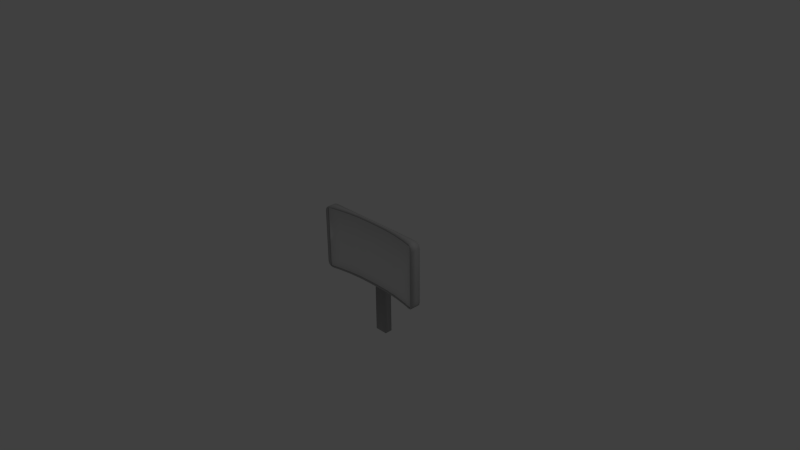# Source: TV.blend  (saved by Blender 2.74.0; exported with 4.5.12 LTS)
import bpy
from mathutils import Matrix  # noqa: F401  (used for matrix-valued properties, if any)

bpy.ops.wm.read_factory_settings(use_empty=True)
scene = bpy.context.scene
scene.name = 'Scene'

# ---- collections
col_collection_1 = bpy.data.collections.new('Collection 1'); scene.collection.children.link(col_collection_1)

# ---- materials (node trees are filled in below, after node groups)
mat_bluescreen = bpy.data.materials.new('BlueScreen')
mat_bluescreen.alpha_threshold = 0.0
mat_bluescreen.use_transparent_shadow = False
mat_bluescreen.roughness = 0.5
mat_back = bpy.data.materials.new('Back')
mat_back.alpha_threshold = 0.0
mat_back.use_transparent_shadow = False
mat_back.diffuse_color = (0.477, 0.477, 0.477, 1.0)
mat_back.roughness = 0.5

# ---- material node trees

# ---- world
world_world = bpy.data.worlds.new('World'); scene.world = world_world
world_world.color = (0.05088, 0.05088, 0.05088)
world_world.use_sun_shadow = False
world_world.sun_shadow_jitter_overblur = 0.0
world_world.cycles.sampling_method = 'MANUAL'
world_world.cycles.sample_map_resolution = 256

# ---- cameras
cam_camera = bpy.data.cameras.new('Camera')
cam_camera.clip_end = 100.0
cam_camera.lens = 35.0
cam_camera.sensor_width = 32.0
cam_camera.sensor_height = 18.0
cam_camera.ortho_scale = 7.314
cam_camera.dof.focus_distance = 0.0
cam_camera.dof.aperture_fstop = 128.0

# ---- lights
light_lamp = bpy.data.lights.new('Lamp', 'POINT')
light_lamp.transmission_factor = 0.0
light_lamp.cutoff_distance = 30.0
light_lamp.energy = 100.0
light_lamp.shadow_buffer_clip_start = 1.001
light_lamp.shadow_soft_size = 0.1
light_lamp.shadow_maximum_resolution = 0.006
light_lamp.use_absolute_resolution = True
light_lamp.cycles.use_multiple_importance_sampling = False

# ---- meshes
me_tv = bpy.data.meshes.new('TV')
me_tv.from_pydata([(-0.7735, -0.4351, 0.08665), (0.7735, -0.4351, 0.08665), (-0.7735, 0.4351, 0.08665), (0.7735, 0.4351, 0.08665), (-0.6016, -0.4351, 0.04881), (-0.4297, -0.4351, 0.02084), (-0.2578, -0.4351, 0.004256), (-0.08595, -0.4351, 0.0), (0.08595, -0.4351, 0.0), (0.2578, -0.4351, 0.004256), (0.4297, -0.4351, 0.02084), (0.6016, -0.4351, 0.04881), (0.6016, 0.4351, 0.04881), (0.4297, 0.4351, 0.02084), (0.2578, 0.4351, 0.004256), (0.08595, 0.4351, 0.0), (-0.08595, 0.4351, 0.0), (-0.2578, 0.4351, 0.004256), (-0.4297, 0.4351, 0.02084), (-0.6016, 0.4351, 0.04881), (-0.7735, -0.4351, 0.1012), (0.7735, -0.4351, 0.1012), (-0.7735, 0.4351, 0.1012), (0.7735, 0.4351, 0.1012), (-0.6016, -0.4351, 0.06331), (-0.4297, -0.4351, 0.03534), (-0.2578, -0.4351, 0.01876), (-0.08595, -0.4351, 0.0145), (0.08595, -0.4351, 0.0145), (0.2578, -0.4351, 0.01876), (0.4297, -0.4351, 0.03534), (0.6016, -0.4351, 0.06331), (0.6016, 0.4351, 0.06331), (0.4297, 0.4351, 0.03534), (0.2578, 0.4351, 0.01876), (0.08595, 0.4351, 0.0145), (-0.08595, 0.4351, 0.0145), (-0.2578, 0.4351, 0.01876), (-0.4297, 0.4351, 0.03534), (-0.6016, 0.4351, 0.06331), (-0.6352, -0.4594, 0.06424), (-0.4537, -0.4594, 0.03471), (-0.2722, -0.4594, 0.0172), (-0.09075, -0.4594, 0.01271), (0.09075, -0.4594, 0.01271), (0.2722, -0.4594, 0.0172), (0.4537, -0.4594, 0.03471), (0.6352, -0.4594, 0.06424), (0.6352, 0.4594, 0.06424), (0.4537, 0.4594, 0.03471), (0.2722, 0.4594, 0.0172), (0.09075, 0.4594, 0.01271), (-0.09075, 0.4594, 0.01271), (-0.2722, 0.4594, 0.0172), (-0.4537, 0.4594, 0.03471), (-0.6352, 0.4594, 0.06424), (-0.6352, -0.4594, -0.02785), (-0.4537, -0.4594, -0.02785), (-0.2722, -0.4594, -0.02785), (-0.09075, -0.4594, -0.02785), (0.09075, -0.4594, -0.02785), (0.2722, -0.4594, -0.02785), (0.4537, -0.4594, -0.02785), (0.6352, -0.4594, -0.02785), (0.6352, 0.4594, -0.02785), (0.4537, 0.4594, -0.02785), (0.2722, 0.4594, -0.02785), (0.09075, 0.4594, -0.02785), (-0.09075, 0.4594, -0.02785), (-0.2722, 0.4594, -0.02785), (-0.4537, 0.4594, -0.02785), (-0.6352, 0.4594, -0.02785), (-0.7735, 0.3092, 0.08665), (0.7735, 0.3092, 0.08665), (-0.6016, 0.3092, 0.04881), (-0.4297, 0.3092, 0.02084), (-0.2578, 0.3092, 0.004256), (-0.08595, 0.3092, 0.0), (0.08595, 0.3092, 0.0), (0.2578, 0.3092, 0.004256), (0.4297, 0.3092, 0.02084), (0.6016, 0.3092, 0.04881), (-0.7735, 0.3092, 0.1012), (0.7735, 0.3092, 0.1012), (-0.8167, 0.3264, 0.1042), (0.8167, 0.3264, 0.1042), (-0.8167, 0.3264, -0.02785), (0.8167, 0.3264, -0.02785), (-0.6352, 0.3264, -0.02785), (-0.4537, 0.3264, -0.02785), (-0.2722, 0.3264, -0.02785), (-0.09075, 0.3264, -0.02785), (0.09075, 0.3264, -0.02785), (0.2722, 0.3264, -0.02785), (0.4537, 0.3264, -0.02785), (0.6352, 0.3264, -0.02785), (-0.7735, 0.132, 0.08665), (-0.7735, 0.132, 0.1012), (-0.8167, 0.1394, 0.1042), (-0.8167, 0.1394, -0.02785), (-0.6352, 0.1394, -0.02785), (-0.4537, 0.1394, -0.02785), (-0.2722, 0.1394, -0.02785), (-0.09075, 0.1394, -0.02785), (0.09075, 0.1394, -0.02785), (0.2722, 0.1394, -0.02785), (0.4537, 0.1394, -0.02785), (0.6352, 0.1394, -0.02785), (0.7735, 0.132, 0.08665), (-0.6016, 0.132, 0.04881), (-0.4297, 0.132, 0.02084), (-0.2578, 0.132, 0.004256), (-0.08595, 0.132, 0.0), (0.08595, 0.132, 0.0), (0.2578, 0.132, 0.004256), (0.4297, 0.132, 0.02084), (0.6016, 0.132, 0.04881), (0.7735, 0.132, 0.1012), (0.8167, 0.1394, 0.1042), (0.8167, 0.1394, -0.02785), (0.09075, 0.3264, -0.09752), (0.2722, 0.3264, -0.09752), (-0.09075, 0.3264, -0.09752), (-0.2722, 0.3264, -0.09752), (-0.2722, 0.1394, -0.09752), (-0.09075, 0.1394, -0.09752), (0.09075, 0.1394, -0.09752), (0.2722, 0.1394, -0.09752), (0.09075, 0.3264, -0.2042), (0.1767, 0.2936, -0.2042), (-0.09075, 0.3264, -0.2042), (-0.1767, 0.2936, -0.2042), (-0.1767, 0.1722, -0.2042), (-0.09075, 0.1394, -0.2042), (0.09075, 0.1394, -0.2042), (0.1767, 0.1722, -0.2042), (-0.09075, 1.216, -0.09752), (0.09075, 1.216, -0.09752), (-0.09075, 1.216, -0.2042), (0.09075, 1.216, -0.2042), (-0.8167, -0.3815, 0.1042), (-0.7388, -0.4594, 0.08706), (-0.7735, -0.4351, 0.1012), (-0.8063, -0.4204, 0.1019), (-0.7778, -0.4489, 0.09563), (0.7388, -0.4594, 0.08706), (0.8167, -0.3815, 0.1042), (0.7735, -0.4351, 0.1012), (0.7778, -0.4489, 0.09563), (0.8063, -0.4204, 0.1019), (-0.7388, 0.4594, 0.08706), (-0.8167, 0.3815, 0.1042), (-0.7735, 0.4351, 0.1012), (-0.7778, 0.4489, 0.09563), (-0.8063, 0.4204, 0.1019), (0.8167, 0.3815, 0.1042), (0.7388, 0.4594, 0.08706), (0.7735, 0.4351, 0.1012), (0.8063, 0.4204, 0.1019), (0.7778, 0.4489, 0.09563), (-0.7388, -0.4594, -0.02785), (-0.8167, -0.3815, -0.02785), (-0.7778, -0.4489, -0.02785), (-0.8063, -0.4204, -0.02785), (0.8167, -0.3815, -0.02785), (0.7388, -0.4594, -0.02785), (0.8063, -0.4204, -0.02785), (0.7778, -0.4489, -0.02785), (-0.8167, 0.3815, -0.02785), (-0.7388, 0.4594, -0.02785), (-0.8063, 0.4204, -0.02785), (-0.7778, 0.4489, -0.02785), (0.7388, 0.4594, -0.02785), (0.8167, 0.3815, -0.02785), (0.7778, 0.4489, -0.02785), (0.8063, 0.4204, -0.02785)], [], [(81, 73, 3, 12), (72, 74, 19, 2), (74, 75, 18, 19), (75, 76, 17, 18), (76, 77, 16, 17), (77, 78, 15, 16), (78, 79, 14, 15), (79, 80, 13, 14), (80, 81, 12, 13), (1, 11, 31, 21), (12, 3, 23, 32), (10, 9, 29, 30), (19, 18, 38, 39), (8, 7, 27, 28), (17, 16, 36, 37), (6, 5, 25, 26), (4, 0, 20, 24), (15, 14, 34, 35), (108, 1, 21, 117), (13, 12, 32, 33), (72, 2, 22, 82), (11, 10, 30, 31), (9, 8, 28, 29), (18, 17, 37, 38), (7, 6, 26, 27), (16, 15, 35, 36), (5, 4, 24, 25), (2, 19, 39, 22), (14, 13, 33, 34), (37, 36, 52, 53), (26, 25, 41, 42), (20, 97, 98, 140, 142), (35, 34, 50, 51), (150, 55, 71, 169), (33, 32, 48, 49), (155, 85, 87, 173), (31, 30, 46, 47), (29, 28, 44, 45), (38, 37, 53, 54), (27, 26, 42, 43), (36, 35, 51, 52), (25, 24, 40, 41), (84, 151, 168, 86), (34, 33, 49, 50), (118, 146, 164, 119), (23, 83, 85, 155, 157), (30, 29, 45, 46), (39, 38, 54, 55), (28, 27, 43, 44), (46, 45, 61, 62), (55, 54, 70, 71), (44, 43, 59, 60), (53, 52, 68, 69), (42, 41, 57, 58), (145, 47, 63, 165), (51, 50, 66, 67), (117, 21, 147, 146, 118), (49, 48, 64, 65), (82, 22, 152, 151, 84), (47, 46, 62, 63), (45, 44, 60, 61), (54, 53, 69, 70), (43, 42, 58, 59), (52, 51, 67, 68), (41, 40, 56, 57), (22, 39, 55, 150, 152), (50, 49, 65, 66), (21, 31, 47, 145, 147), (160, 162, 163, 161, 99, 100, 56), (95, 64, 172, 174, 175, 173, 87), (88, 71, 70, 89), (89, 70, 69, 90), (90, 69, 68, 91), (91, 68, 67, 92), (92, 67, 66, 93), (93, 66, 65, 94), (94, 65, 64, 95), (107, 95, 87, 119), (106, 94, 95, 107), (105, 93, 94, 106), (103, 102, 124, 125), (104, 103, 125, 126), (105, 104, 126, 127), (101, 89, 90, 102), (100, 88, 89, 101), (99, 86, 88, 100), (98, 84, 86, 99), (32, 23, 157, 156, 48), (97, 82, 84, 98), (48, 156, 172, 64), (96, 72, 82, 97), (3, 73, 83, 23), (115, 116, 81, 80), (114, 115, 80, 79), (113, 114, 79, 78), (112, 113, 78, 77), (111, 112, 77, 76), (110, 111, 76, 75), (109, 110, 75, 74), (96, 109, 74, 72), (116, 108, 73, 81), (11, 1, 108, 116), (0, 4, 109, 96), (4, 5, 110, 109), (5, 6, 111, 110), (6, 7, 112, 111), (7, 8, 113, 112), (8, 9, 114, 113), (9, 10, 115, 114), (10, 11, 116, 115), (0, 96, 97, 20), (40, 141, 160, 56), (24, 20, 142, 141, 40), (63, 107, 119, 164, 166, 167, 165), (56, 100, 101, 57), (57, 101, 102, 58), (58, 102, 103, 59), (59, 103, 104, 60), (60, 104, 105, 61), (61, 105, 106, 62), (62, 106, 107, 63), (86, 168, 170, 171, 169, 71, 88), (85, 118, 119, 87), (83, 117, 118, 85), (73, 108, 117, 83), (125, 124, 132, 133), (126, 125, 133, 134), (127, 126, 134, 135), (93, 105, 127, 121), (102, 90, 123, 124), (90, 91, 122, 123), (91, 92, 120, 122), (92, 93, 121, 120), (134, 128, 129, 135), (133, 130, 128, 134), (132, 131, 130, 133), (121, 127, 135, 129), (124, 123, 131, 132), (123, 122, 130, 131), (120, 128, 139, 137), (120, 121, 129, 128), (136, 137, 139, 138), (130, 122, 136, 138), (128, 130, 138, 139), (122, 120, 137, 136), (140, 143, 142), (143, 144, 142), (144, 141, 142), (145, 148, 147), (148, 149, 147), (149, 146, 147), (150, 153, 152), (153, 154, 152), (154, 151, 152), (155, 158, 157), (158, 159, 157), (159, 156, 157), (140, 161, 163, 143), (143, 163, 162, 144), (144, 162, 160, 141), (172, 156, 159, 174), (174, 159, 158, 175), (175, 158, 155, 173), (145, 165, 167, 148), (148, 167, 166, 149), (149, 166, 164, 146), (150, 169, 171, 153), (153, 171, 170, 154), (154, 170, 168, 151), (140, 98, 99, 161)])
me_tv.polygons.foreach_set('use_smooth', [True] * 170)
me_tv.polygons.foreach_set('material_index', [0, 0, 0, 0, 0, 0, 0, 0, 0, 1, 1, 1, 1, 1, 1, 1, 1, 1, 1, 1, 1, 1, 1, 1, 1, 1, 1, 1, 1, 1, 1, 1, 1, 1, 1, 1, 1, 1, 1, 1, 1, 1, 1, 1, 1, 1, 1, 1, 1, 1, 1, 1, 1, 1, 1, 1, 1, 1, 1, 1, 1, 1, 1, 1, 1, 1, 1, 1, 1, 1, 1, 1, 1, 1, 1, 1, 1, 1, 1, 1, 1, 1, 1, 1, 1, 1, 1, 1, 1, 1, 1, 1, 0, 0, 0, 0, 0, 0, 0, 0, 0, 0, 0, 0, 0, 0, 0, 0, 0, 0, 1, 1, 1, 1, 1, 1, 1, 1, 1, 1, 1, 1, 1, 1, 1, 1, 1, 1, 1, 1, 1, 1, 1, 1, 1, 1, 1, 1, 1, 1, 1, 1, 1, 1, 1, 1, 1, 1, 1, 1, 1, 1, 1, 1, 1, 1, 1, 1, 1, 1, 1, 1, 1, 1, 1, 1, 1, 1, 1, 1])
_k = {(20, 97): 1.0, (21, 31): 1.0, (23, 83): 1.0, (22, 39): 1.0, (20, 24): 1.0, (24, 25): 1.0, (25, 26): 1.0, (26, 27): 1.0, (27, 28): 1.0, (28, 29): 1.0, (29, 30): 1.0, (30, 31): 1.0, (23, 32): 1.0, (32, 33): 1.0, (33, 34): 1.0, (34, 35): 1.0, (35, 36): 1.0, (36, 37): 1.0, (37, 38): 1.0, (38, 39): 1.0, (40, 41): 1.0, (41, 42): 1.0, (42, 43): 1.0, (43, 44): 1.0, (44, 45): 1.0, (45, 46): 1.0, (46, 47): 1.0, (48, 49): 1.0, (49, 50): 1.0, (50, 51): 1.0, (51, 52): 1.0, (52, 53): 1.0, (53, 54): 1.0, (54, 55): 1.0, (22, 82): 1.0, (83, 117): 1.0, (85, 118): 1.0, (82, 97): 1.0, (84, 98): 1.0, (21, 117): 1.0, (141, 142): 1.0, (146, 147): 1.0, (151, 152): 1.0, (156, 157): 1.0, (98, 140): 1.0, (40, 141): 1.0, (47, 145): 1.0, (118, 146): 1.0, (55, 150): 1.0, (84, 151): 1.0, (85, 155): 1.0, (48, 156): 1.0}
me_tv.attributes.new('crease_edge', 'FLOAT', 'EDGE').data.foreach_set('value', [_k.get((min(e.vertices), max(e.vertices)), 0.0) for e in me_tv.edges])
_uv = me_tv.uv_layers.new(name='UVMap')
_uv.uv.foreach_set('vector', [0.1111, 0.1447, 0.0, 0.1447, 0.0, 0.0, 0.1111, 0.0, 1.0, 0.1447, 0.8889, 0.1447, 0.8889, 1.325e-07, 1.0, 1.325e-07, 0.8889, 0.1447, 0.7778, 0.1447, 0.7778, 1.325e-07, 0.8889, 1.325e-07, 0.7778, 0.1447, 0.6667, 0.1447, 0.6667, 1.325e-07, 0.7778, 1.325e-07, 0.6667, 0.1447, 0.5556, 0.1447, 0.5556, 1.325e-07, 0.6667, 1.325e-07, 0.5556, 0.1447, 0.4444, 0.1447, 0.4444, 1.325e-07, 0.5556, 1.325e-07, 0.4444, 0.1447, 0.3333, 0.1447, 0.3333, 1.325e-07, 0.4444, 1.325e-07, 0.3333, 0.1447, 0.2222, 0.1447, 0.2222, 1.325e-07, 0.3333, 1.325e-07, 0.2222, 0.1447, 0.1111, 0.1447, 0.1111, 0.0, 0.2222, 1.325e-07, 0.8048, 1.0, 0.7924, 0.9444, 0.7971, 0.9444, 0.8095, 1.0, 0.9829, 0.05556, 0.9953, 0.0, 1.0, 0.0, 0.9876, 0.05556, 0.7832, 0.8889, 0.7778, 0.8333, 0.7825, 0.8333, 0.788, 0.8889, 0.9829, 0.4444, 0.9737, 0.3889, 0.9785, 0.3889, 0.9876, 0.4444, 0.7764, 0.7778, 0.7764, 0.7222, 0.7811, 0.7222, 0.7811, 0.7778, 0.9683, 0.3333, 0.9669, 0.2778, 0.9717, 0.2778, 0.973, 0.3333, 0.7778, 0.6667, 0.7832, 0.6111, 0.788, 0.6111, 0.7825, 0.6667, 0.7924, 0.5556, 0.8048, 0.5, 0.8095, 0.5, 0.7971, 0.5556, 0.9669, 0.2222, 0.9683, 0.1667, 0.973, 0.1667, 0.9717, 0.2222, 0.8142, 0.5979, 0.8142, 0.7812, 0.8095, 0.7812, 0.8095, 0.5979, 0.9737, 0.1111, 0.9829, 0.05556, 0.9876, 0.05556, 0.9785, 0.1111, 0.819, 0.7405, 0.819, 0.7812, 0.8142, 0.7812, 0.8142, 0.7405, 0.7924, 0.9444, 0.7832, 0.8889, 0.788, 0.8889, 0.7971, 0.9444, 0.7778, 0.8333, 0.7764, 0.7778, 0.7811, 0.7778, 0.7825, 0.8333, 0.9737, 0.3889, 0.9683, 0.3333, 0.973, 0.3333, 0.9785, 0.3889, 0.7764, 0.7222, 0.7778, 0.6667, 0.7825, 0.6667, 0.7811, 0.7222, 0.9669, 0.2778, 0.9669, 0.2222, 0.9717, 0.2222, 0.9717, 0.2778, 0.7832, 0.6111, 0.7924, 0.5556, 0.7971, 0.5556, 0.788, 0.6111, 0.9953, 0.5, 0.9829, 0.4444, 0.9876, 0.4444, 1.0, 0.5, 0.9683, 0.1667, 0.9737, 0.1111, 0.9785, 0.1111, 0.973, 0.1667, 0.007951, 0.1806, 0.007951, 0.2362, 1.951e-08, 0.2346, 9.754e-09, 0.176, 0.2927, 0.1806, 0.2927, 0.1251, 0.3007, 0.1173, 0.3007, 0.176, 0.2927, 0.01396, 0.1071, 0.01396, 0.1047, 0.0, 0.2752, 0.0, 0.2927, 0.01395, 0.007951, 0.2917, 0.007951, 0.3473, 2.926e-08, 0.3519, 1.951e-08, 0.2933, 0.8888, 0.4902, 0.8963, 0.4567, 0.9264, 0.4567, 0.9264, 0.4902, 0.007951, 0.4028, 0.007951, 0.4584, 3.901e-08, 0.4693, 2.926e-08, 0.4106, 0.04322, 0.7963, 0.04322, 0.7785, 0.08643, 0.7785, 0.08643, 0.7963, 0.2927, 0.4584, 0.2927, 0.4028, 0.3007, 0.4106, 0.3007, 0.4693, 0.2927, 0.3473, 0.2927, 0.2917, 0.3007, 0.2933, 0.3007, 0.3519, 0.007951, 0.1251, 0.007951, 0.1806, 9.754e-09, 0.176, 9.754e-09, 0.1173, 0.2927, 0.2362, 0.2927, 0.1806, 0.3007, 0.176, 0.3007, 0.2346, 0.007951, 0.2362, 0.007951, 0.2917, 1.951e-08, 0.2933, 1.951e-08, 0.2346, 0.2927, 0.1251, 0.2927, 0.06952, 0.3007, 0.05866, 0.3007, 0.1173, 3.658e-08, 0.5675, 3.901e-08, 0.5497, 0.04322, 0.5497, 0.04322, 0.5675, 0.007951, 0.3473, 0.007951, 0.4028, 2.926e-08, 0.4106, 2.926e-08, 0.3519, 0.04322, 0.7181, 0.04322, 0.5497, 0.08643, 0.5497, 0.08643, 0.7181, 0.007951, 0.514, 0.04916, 0.514, 0.04351, 0.5279, 0.02548, 0.5279, 0.007947, 0.514, 0.2927, 0.4028, 0.2927, 0.3473, 0.3007, 0.3519, 0.3007, 0.4106, 0.007951, 0.06952, 0.007951, 0.1251, 9.754e-09, 0.1173, 0.0, 0.05866, 0.2927, 0.2917, 0.2927, 0.2362, 0.3007, 0.2346, 0.3007, 0.2933, 0.9471, 0.1047, 0.9414, 0.1634, 0.9266, 0.1634, 0.9266, 0.1047, 0.8963, 0.4567, 0.9059, 0.398, 0.9264, 0.398, 0.9264, 0.4567, 0.9399, 0.222, 0.9399, 0.2807, 0.9266, 0.2807, 0.9266, 0.222, 0.9117, 0.3394, 0.9131, 0.2807, 0.9264, 0.2807, 0.9264, 0.3394, 0.9414, 0.3394, 0.9471, 0.398, 0.9266, 0.398, 0.9266, 0.3394, 0.9642, 0.01258, 0.9567, 0.04608, 0.9266, 0.04608, 0.9266, 0.01258, 0.9131, 0.222, 0.9117, 0.1634, 0.9264, 0.1634, 0.9264, 0.222, 0.1071, 0.514, 0.2927, 0.514, 0.2927, 0.514, 0.2752, 0.5279, 0.1047, 0.5279, 0.9059, 0.1047, 0.8963, 0.04608, 0.9264, 0.04608, 0.9264, 0.1047, 0.04916, 0.01396, 0.007951, 0.01396, 0.007947, 0.01395, 0.02548, 0.0, 0.04351, 0.0, 0.9567, 0.04608, 0.9471, 0.1047, 0.9266, 0.1047, 0.9266, 0.04608, 0.9414, 0.1634, 0.9399, 0.222, 0.9266, 0.222, 0.9266, 0.1634, 0.9059, 0.398, 0.9117, 0.3394, 0.9264, 0.3394, 0.9264, 0.398, 0.9399, 0.2807, 0.9414, 0.3394, 0.9266, 0.3394, 0.9266, 0.2807, 0.9131, 0.2807, 0.9131, 0.222, 0.9264, 0.222, 0.9264, 0.2807, 0.9471, 0.398, 0.9567, 0.4567, 0.9266, 0.4567, 0.9266, 0.398, 0.007951, 0.01396, 0.007951, 0.06952, 0.0, 0.05866, 0.0, 0.02516, 0.007947, 0.01395, 0.9117, 0.1634, 0.9059, 0.1047, 0.9264, 0.1047, 0.9264, 0.1634, 0.2927, 0.514, 0.2927, 0.4584, 0.3007, 0.4693, 0.3007, 0.5028, 0.2927, 0.514, 0.6013, 0.5028, 0.5979, 0.5153, 0.5886, 0.5245, 0.5759, 0.5279, 0.4054, 0.5279, 0.4054, 0.4693, 0.6013, 0.4693, 0.3442, 0.05866, 0.3007, 0.05866, 0.3007, 0.02516, 0.3041, 0.01258, 0.3134, 0.003371, 0.3262, 0.0, 0.3442, 0.0, 0.3442, 0.4693, 0.3007, 0.4693, 0.3007, 0.4106, 0.3442, 0.4106, 0.3442, 0.4106, 0.3007, 0.4106, 0.3007, 0.3519, 0.3442, 0.3519, 0.3442, 0.3519, 0.3007, 0.3519, 0.3007, 0.2933, 0.3442, 0.2933, 0.3442, 0.2933, 0.3007, 0.2933, 0.3007, 0.2346, 0.3442, 0.2346, 0.3442, 0.2346, 0.3007, 0.2346, 0.3007, 0.176, 0.3442, 0.176, 0.3442, 0.176, 0.3007, 0.176, 0.3007, 0.1173, 0.3442, 0.1173, 0.3442, 0.1173, 0.3007, 0.1173, 0.3007, 0.05866, 0.3442, 0.05866, 0.4054, 0.05866, 0.3442, 0.05866, 0.3442, 0.0, 0.4054, 0.0, 0.4054, 0.1173, 0.3442, 0.1173, 0.3442, 0.05866, 0.4054, 0.05866, 0.4054, 0.176, 0.3442, 0.176, 0.3442, 0.1173, 0.4054, 0.1173, 0.1444, 0.5866, 0.1444, 0.5279, 0.1672, 0.5279, 0.1672, 0.5866, 0.1444, 0.6452, 0.1444, 0.5866, 0.1672, 0.5866, 0.1672, 0.6452, 0.1444, 0.7039, 0.1444, 0.6452, 0.1672, 0.6452, 0.1672, 0.7039, 0.4054, 0.4106, 0.3442, 0.4106, 0.3442, 0.3519, 0.4054, 0.3519, 0.4054, 0.4693, 0.3442, 0.4693, 0.3442, 0.4106, 0.4054, 0.4106, 0.4054, 0.5279, 0.3442, 0.5279, 0.3442, 0.4693, 0.4054, 0.4693, 2.682e-08, 0.628, 3.658e-08, 0.5675, 0.04322, 0.5675, 0.04322, 0.628, 0.007951, 0.4584, 0.007951, 0.514, 0.007947, 0.514, 3.901e-08, 0.5028, 3.901e-08, 0.4693, 0.1071, 0.01396, 0.04916, 0.01396, 0.04351, 0.0, 0.1047, 0.0, 0.8963, 0.04608, 0.8888, 0.01258, 0.9264, 0.01258, 0.9264, 0.04608, 0.819, 0.6833, 0.819, 0.7405, 0.8142, 0.7405, 0.8142, 0.6833, 0.8142, 0.5, 0.8142, 0.5407, 0.8095, 0.5407, 0.8095, 0.5, 0.2222, 0.3483, 0.1111, 0.3483, 0.1111, 0.1447, 0.2222, 0.1447, 0.3333, 0.3483, 0.2222, 0.3483, 0.2222, 0.1447, 0.3333, 0.1447, 0.4444, 0.3483, 0.3333, 0.3483, 0.3333, 0.1447, 0.4444, 0.1447, 0.5556, 0.3483, 0.4444, 0.3483, 0.4444, 0.1447, 0.5556, 0.1447, 0.6667, 0.3483, 0.5556, 0.3483, 0.5556, 0.1447, 0.6667, 0.1447, 0.7778, 0.3483, 0.6667, 0.3483, 0.6667, 0.1447, 0.7778, 0.1447, 0.8889, 0.3483, 0.7778, 0.3483, 0.7778, 0.1447, 0.8889, 0.1447, 1.0, 0.3483, 0.8889, 0.3483, 0.8889, 0.1447, 1.0, 0.1447, 0.1111, 0.3483, 0.0, 0.3483, 0.0, 0.1447, 0.1111, 0.1447, 0.1111, 1.0, 0.0, 1.0, 0.0, 0.3483, 0.1111, 0.3483, 1.0, 1.0, 0.8889, 1.0, 0.8889, 0.3483, 1.0, 0.3483, 0.8889, 1.0, 0.7778, 1.0, 0.7778, 0.3483, 0.8889, 0.3483, 0.7778, 1.0, 0.6667, 1.0, 0.6667, 0.3483, 0.7778, 0.3483, 0.6667, 1.0, 0.5556, 1.0, 0.5556, 0.3483, 0.6667, 0.3483, 0.5556, 1.0, 0.4444, 1.0, 0.4444, 0.3483, 0.5556, 0.3483, 0.4444, 1.0, 0.3333, 1.0, 0.3333, 0.3483, 0.4444, 0.3483, 0.3333, 1.0, 0.2222, 1.0, 0.2222, 0.3483, 0.3333, 0.3483, 0.2222, 1.0, 0.1111, 1.0, 0.1111, 0.3483, 0.2222, 0.3483, 0.819, 0.5, 0.819, 0.6833, 0.8142, 0.6833, 0.8142, 0.5, 0.9567, 0.4567, 0.9642, 0.4902, 0.9266, 0.4902, 0.9266, 0.4567, 0.2927, 0.06952, 0.2927, 0.01396, 0.2927, 0.01395, 0.3007, 0.02516, 0.3007, 0.05866, 0.6013, 0.05866, 0.4054, 0.05866, 0.4054, 0.0, 0.5759, 0.0, 0.5886, 0.003371, 0.5979, 0.01258, 0.6013, 0.02516, 0.6013, 0.4693, 0.4054, 0.4693, 0.4054, 0.4106, 0.6013, 0.4106, 0.6013, 0.4106, 0.4054, 0.4106, 0.4054, 0.3519, 0.6013, 0.3519, 0.6013, 0.3519, 0.4054, 0.3519, 0.4054, 0.2933, 0.6013, 0.2933, 0.6013, 0.2933, 0.4054, 0.2933, 0.4054, 0.2346, 0.6013, 0.2346, 0.6013, 0.2346, 0.4054, 0.2346, 0.4054, 0.176, 0.6013, 0.176, 0.6013, 0.176, 0.4054, 0.176, 0.4054, 0.1173, 0.6013, 0.1173, 0.6013, 0.1173, 0.4054, 0.1173, 0.4054, 0.05866, 0.6013, 0.05866, 0.3442, 0.5279, 0.3262, 0.5279, 0.3134, 0.5245, 0.3041, 0.5153, 0.3007, 0.5028, 0.3007, 0.4693, 0.3442, 0.4693, 0.04322, 0.7785, 0.04322, 0.7181, 0.08643, 0.7181, 0.08643, 0.7785, 0.04916, 0.514, 0.1071, 0.514, 0.1047, 0.5279, 0.04351, 0.5279, 0.8142, 0.5407, 0.8142, 0.5979, 0.8095, 0.5979, 0.8095, 0.5407, 0.1672, 0.5866, 0.1672, 0.5279, 0.2024, 0.5588, 0.2021, 0.5866, 0.1672, 0.6452, 0.1672, 0.5866, 0.2021, 0.5866, 0.2021, 0.6452, 0.1672, 0.7039, 0.1672, 0.6452, 0.2021, 0.6452, 0.2024, 0.673, 0.2722, 0.5884, 0.2722, 0.5279, 0.295, 0.5279, 0.295, 0.5884, 0.3299, 0.5884, 0.3299, 0.5279, 0.3527, 0.5279, 0.3527, 0.5884, 0.08643, 0.7039, 0.08643, 0.6452, 0.1092, 0.6452, 0.1092, 0.7039, 0.08643, 0.6452, 0.08643, 0.5866, 0.1092, 0.5866, 0.1092, 0.6452, 0.08643, 0.5866, 0.08643, 0.5279, 0.1092, 0.5279, 0.1092, 0.5866, 0.6889, 0.8481, 0.6889, 0.7876, 0.717, 0.7982, 0.717, 0.8375, 0.6295, 0.8481, 0.6295, 0.7876, 0.6889, 0.7876, 0.6889, 0.8481, 0.6013, 0.8375, 0.6013, 0.7982, 0.6295, 0.7876, 0.6295, 0.8481, 0.295, 0.5884, 0.295, 0.5279, 0.3299, 0.5385, 0.3299, 0.5778, 0.3527, 0.5884, 0.3527, 0.5279, 0.3877, 0.5385, 0.3877, 0.5778, 0.1092, 0.7039, 0.1092, 0.6452, 0.1441, 0.6452, 0.1444, 0.673, 0.2024, 0.5279, 0.2373, 0.5279, 0.2373, 0.8155, 0.2024, 0.8155, 0.1092, 0.5866, 0.1092, 0.5279, 0.1444, 0.5588, 0.1441, 0.5866, 0.4225, 0.5279, 0.4225, 0.5866, 0.3877, 0.5866, 0.3877, 0.5279, 0.2722, 0.8155, 0.2373, 0.8155, 0.2373, 0.5279, 0.2722, 0.5279, 0.6889, 0.7876, 0.6295, 0.7876, 0.6295, 0.5, 0.6889, 0.5, 0.7764, 0.7876, 0.717, 0.7876, 0.717, 0.5, 0.7764, 0.5, 0.2752, 0.0, 0.2879, 0.003371, 0.2927, 0.01395, 0.2879, 0.003371, 0.2973, 0.01258, 0.2927, 0.01395, 0.2973, 0.01258, 0.3007, 0.02516, 0.2927, 0.01395, 0.3007, 0.5028, 0.2973, 0.5153, 0.2927, 0.514, 0.2973, 0.5153, 0.2879, 0.5245, 0.2927, 0.514, 0.2879, 0.5245, 0.2752, 0.5279, 0.2927, 0.514, 0.0, 0.02516, 0.003414, 0.01258, 0.007947, 0.01395, 0.003414, 0.01258, 0.01274, 0.003371, 0.007947, 0.01395, 0.01274, 0.003371, 0.02548, 0.0, 0.007947, 0.01395, 0.02548, 0.5279, 0.01274, 0.5245, 0.007947, 0.514, 0.01274, 0.5245, 0.003414, 0.5153, 0.007947, 0.514, 0.003414, 0.5153, 3.901e-08, 0.5028, 0.007947, 0.514, 0.0, 0.7963, 0.04322, 0.7963, 0.04322, 0.8089, 0.0007516, 0.8089, 0.0007516, 0.8089, 0.04322, 0.8089, 0.04322, 0.8181, 0.002805, 0.8181, 0.9669, 0.5028, 0.9265, 0.5028, 0.9266, 0.4902, 0.9642, 0.4902, 0.9264, 0.01258, 0.8888, 0.01258, 0.8861, 3.853e-08, 0.9265, 0.0, 0.08643, 0.8181, 0.04602, 0.8181, 0.04397, 0.8089, 0.08643, 0.8089, 0.08643, 0.8089, 0.04397, 0.8089, 0.04322, 0.7963, 0.08643, 0.7963, 0.9642, 0.01258, 0.9266, 0.01258, 0.9265, 0.0, 0.9669, 0.0, 0.04602, 0.5279, 0.08643, 0.5279, 0.08643, 0.5371, 0.04397, 0.5371, 0.04397, 0.5371, 0.08643, 0.5371, 0.08643, 0.5497, 0.04322, 0.5497, 0.8888, 0.4902, 0.9264, 0.4902, 0.9265, 0.5028, 0.8861, 0.5028, 0.002805, 0.5279, 0.04322, 0.5279, 0.04322, 0.5371, 0.0007516, 0.5371, 0.0007516, 0.5371, 0.04322, 0.5371, 0.04322, 0.5497, 3.901e-08, 0.5497, 0.0, 0.7963, 2.682e-08, 0.628, 0.04322, 0.628, 0.04322, 0.7963])
me_tv.materials.append(mat_bluescreen)
me_tv.materials.append(mat_back)
me_tv.use_remesh_preserve_volume = False
me_tv.use_remesh_preserve_attributes = False
me_tv.use_mirror_vertex_groups = False
me_tv.update()

# ---- objects
ob_tv = bpy.data.objects.new('TV', me_tv)
ob_lamp = bpy.data.objects.new('Lamp', light_lamp)
ob_camera = bpy.data.objects.new('Camera', cam_camera)

# ---- transforms, parenting, visibility, modifiers, constraints
ob_tv.location = (0.0, 0.0, 0.0)
ob_tv.rotation_euler = (1.571, 3.142, -1.175e-14)
ob_tv.lineart.crease_threshold = 0.0
ob_lamp.location = (4.076, 1.005, 5.904)
ob_lamp.rotation_euler = (0.6503, 0.05522, 1.866)
ob_lamp.lock_rotations_4d = False
ob_lamp.empty_display_type = 'ARROWS'
ob_lamp.color = (0.0, 0.0, 0.0, 0.0)
ob_lamp.lineart.crease_threshold = 0.0
ob_camera.location = (7.481, -6.508, 5.344)
ob_camera.rotation_euler = (1.109, 0.01082, 0.8149)
ob_camera.lock_rotations_4d = False
ob_camera.empty_display_type = 'ARROWS'
ob_camera.color = (0.0, 0.0, 0.0, 0.0)
ob_camera.display_type = 'WIRE'
ob_camera.lineart.crease_threshold = 0.0

# ---- collection membership
col_collection_1.objects.link(ob_tv)
col_collection_1.objects.link(ob_lamp)
col_collection_1.objects.link(ob_camera)

# ---- scene / render settings (as saved in the file)
scene.camera = ob_camera
scene.frame_start = 1; scene.frame_end = 250; scene.frame_set(20)
scene.render.engine = 'BLENDER_EEVEE_NEXT'
scene.render.resolution_percentage = 50
scene.render.dither_intensity = 0.0
scene.render.use_bake_selected_to_active = True
scene.cycles.use_denoising = False
scene.cycles.samples = 10
scene.cycles.sampling_pattern = 'TABULATED_SOBOL'
scene.cycles.light_sampling_threshold = 0.0
scene.cycles.use_adaptive_sampling = False
scene.cycles.use_light_tree = False
scene.cycles.blur_glossy = 0.0
scene.cycles.pixel_filter_type = 'GAUSSIAN'
scene.cycles.sample_clamp_indirect = 0.0
scene.view_settings.view_transform = 'Standard'
bpy.context.view_layer.update()
